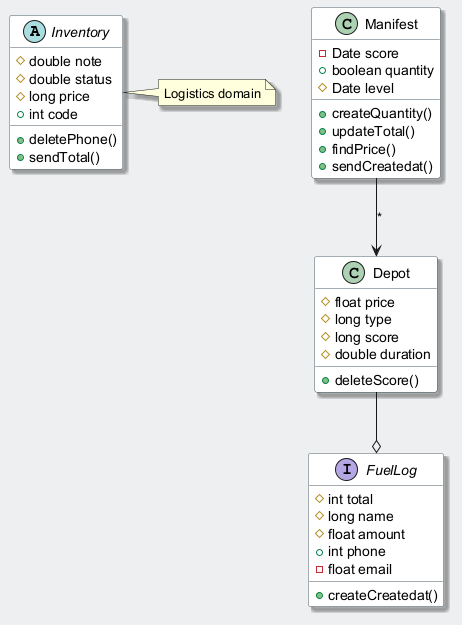

The diagram above was rendered by PlantUML. Its source (embedded in the PNG):
@startuml
skinparam backgroundColor #ECEFF1
skinparam classBackgroundColor #FFFFFF
skinparam classBorderColor #455A64
skinparam shadowing true
abstract class Inventory {
  #double note
  #double status
  #long price
  +int code
  +deletePhone()
  +sendTotal()
}
class Depot {
  #float price
  #long type
  #long score
  #double duration
  +deleteScore()
}
interface FuelLog {
  #int total
  #long name
  #float amount
  +int phone
  -float email
  +createCreatedat()
}
class Manifest {
  -Date score
  +boolean quantity
  #Date level
  +createQuantity()
  +updateTotal()
  +findPrice()
  +sendCreatedat()
}
Depot --o FuelLog
Manifest --> Depot : "*"
note right of Inventory : Logistics domain
@enduml